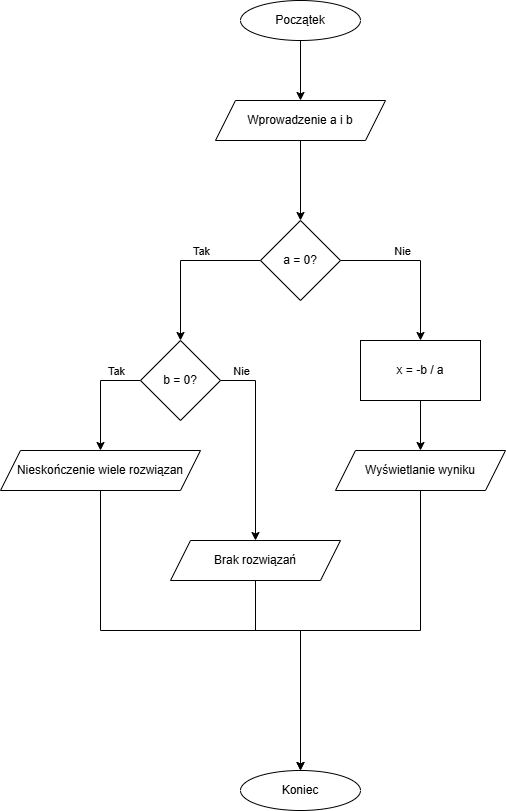

The diagram above was exported from draw.io. Its source (the exported page's mxGraphModel, read from the mxfile embedded in the PNG):
<mxGraphModel dx="1426" dy="777" grid="1" gridSize="10" guides="1" tooltips="1" connect="1" arrows="1" fold="1" page="1" pageScale="1" pageWidth="827" pageHeight="1169" math="0" shadow="0">
  <root>
    <mxCell id="0" />
    <mxCell id="1" parent="0" />
    <mxCell id="FJowa8SJJcQI9Uh0XOCY-32" style="edgeStyle=orthogonalEdgeStyle;rounded=0;orthogonalLoop=1;jettySize=auto;html=1;" edge="1" parent="1" source="FJowa8SJJcQI9Uh0XOCY-1">
      <mxGeometry relative="1" as="geometry">
        <mxPoint x="400" y="200" as="targetPoint" />
      </mxGeometry>
    </mxCell>
    <mxCell id="FJowa8SJJcQI9Uh0XOCY-1" value="&lt;p&gt;Początek&lt;/p&gt;" style="ellipse;whiteSpace=wrap;html=1;" vertex="1" parent="1">
      <mxGeometry x="340" y="100" width="120" height="40" as="geometry" />
    </mxCell>
    <mxCell id="FJowa8SJJcQI9Uh0XOCY-35" value="" style="edgeStyle=orthogonalEdgeStyle;rounded=0;orthogonalLoop=1;jettySize=auto;html=1;" edge="1" parent="1" source="FJowa8SJJcQI9Uh0XOCY-3" target="FJowa8SJJcQI9Uh0XOCY-5">
      <mxGeometry relative="1" as="geometry" />
    </mxCell>
    <mxCell id="FJowa8SJJcQI9Uh0XOCY-3" value="&lt;p&gt;Wprowadzenie a i b&lt;/p&gt;" style="shape=parallelogram;perimeter=parallelogramPerimeter;whiteSpace=wrap;html=1;fixedSize=1;" vertex="1" parent="1">
      <mxGeometry x="315" y="200" width="170" height="40" as="geometry" />
    </mxCell>
    <mxCell id="FJowa8SJJcQI9Uh0XOCY-38" style="edgeStyle=orthogonalEdgeStyle;rounded=0;orthogonalLoop=1;jettySize=auto;html=1;entryX=0.5;entryY=0;entryDx=0;entryDy=0;" edge="1" parent="1" source="FJowa8SJJcQI9Uh0XOCY-5" target="FJowa8SJJcQI9Uh0XOCY-14">
      <mxGeometry relative="1" as="geometry" />
    </mxCell>
    <mxCell id="FJowa8SJJcQI9Uh0XOCY-50" value="Tak" style="edgeLabel;html=1;align=center;verticalAlign=middle;resizable=0;points=[];" vertex="1" connectable="0" parent="FJowa8SJJcQI9Uh0XOCY-38">
      <mxGeometry x="-0.25" y="-6" relative="1" as="geometry">
        <mxPoint y="-4" as="offset" />
      </mxGeometry>
    </mxCell>
    <mxCell id="FJowa8SJJcQI9Uh0XOCY-39" style="edgeStyle=orthogonalEdgeStyle;rounded=0;orthogonalLoop=1;jettySize=auto;html=1;exitX=1;exitY=0.5;exitDx=0;exitDy=0;" edge="1" parent="1" source="FJowa8SJJcQI9Uh0XOCY-5" target="FJowa8SJJcQI9Uh0XOCY-13">
      <mxGeometry relative="1" as="geometry" />
    </mxCell>
    <mxCell id="FJowa8SJJcQI9Uh0XOCY-51" value="Nie" style="edgeLabel;html=1;align=center;verticalAlign=middle;resizable=0;points=[];" vertex="1" connectable="0" parent="FJowa8SJJcQI9Uh0XOCY-39">
      <mxGeometry x="-0.2375" y="7" relative="1" as="geometry">
        <mxPoint y="-3" as="offset" />
      </mxGeometry>
    </mxCell>
    <mxCell id="FJowa8SJJcQI9Uh0XOCY-5" value="a = 0?" style="rhombus;whiteSpace=wrap;html=1;" vertex="1" parent="1">
      <mxGeometry x="360" y="320" width="80" height="80" as="geometry" />
    </mxCell>
    <mxCell id="FJowa8SJJcQI9Uh0XOCY-42" style="edgeStyle=orthogonalEdgeStyle;rounded=0;orthogonalLoop=1;jettySize=auto;html=1;" edge="1" parent="1" source="FJowa8SJJcQI9Uh0XOCY-13" target="FJowa8SJJcQI9Uh0XOCY-17">
      <mxGeometry relative="1" as="geometry" />
    </mxCell>
    <mxCell id="FJowa8SJJcQI9Uh0XOCY-13" value="x = -b / a" style="rounded=0;whiteSpace=wrap;html=1;" vertex="1" parent="1">
      <mxGeometry x="460" y="440" width="120" height="60" as="geometry" />
    </mxCell>
    <mxCell id="FJowa8SJJcQI9Uh0XOCY-40" style="edgeStyle=orthogonalEdgeStyle;rounded=0;orthogonalLoop=1;jettySize=auto;html=1;" edge="1" parent="1" source="FJowa8SJJcQI9Uh0XOCY-14">
      <mxGeometry relative="1" as="geometry">
        <mxPoint x="200" y="550" as="targetPoint" />
      </mxGeometry>
    </mxCell>
    <mxCell id="FJowa8SJJcQI9Uh0XOCY-52" value="Tak" style="edgeLabel;html=1;align=center;verticalAlign=middle;resizable=0;points=[];" vertex="1" connectable="0" parent="FJowa8SJJcQI9Uh0XOCY-40">
      <mxGeometry x="-0.5455" y="-3" relative="1" as="geometry">
        <mxPoint y="-7" as="offset" />
      </mxGeometry>
    </mxCell>
    <mxCell id="FJowa8SJJcQI9Uh0XOCY-41" style="edgeStyle=orthogonalEdgeStyle;rounded=0;orthogonalLoop=1;jettySize=auto;html=1;exitX=1;exitY=0.5;exitDx=0;exitDy=0;entryX=0.5;entryY=0;entryDx=0;entryDy=0;" edge="1" parent="1" source="FJowa8SJJcQI9Uh0XOCY-14" target="FJowa8SJJcQI9Uh0XOCY-25">
      <mxGeometry relative="1" as="geometry" />
    </mxCell>
    <mxCell id="FJowa8SJJcQI9Uh0XOCY-53" value="Nie" style="edgeLabel;html=1;align=center;verticalAlign=middle;resizable=0;points=[];" vertex="1" connectable="0" parent="FJowa8SJJcQI9Uh0XOCY-41">
      <mxGeometry x="-0.7949" y="7" relative="1" as="geometry">
        <mxPoint y="-3" as="offset" />
      </mxGeometry>
    </mxCell>
    <mxCell id="FJowa8SJJcQI9Uh0XOCY-14" value="b = 0?" style="rhombus;whiteSpace=wrap;html=1;" vertex="1" parent="1">
      <mxGeometry x="240" y="440" width="80" height="80" as="geometry" />
    </mxCell>
    <mxCell id="FJowa8SJJcQI9Uh0XOCY-46" style="edgeStyle=orthogonalEdgeStyle;rounded=0;orthogonalLoop=1;jettySize=auto;html=1;" edge="1" parent="1" source="FJowa8SJJcQI9Uh0XOCY-17" target="FJowa8SJJcQI9Uh0XOCY-45">
      <mxGeometry relative="1" as="geometry" />
    </mxCell>
    <mxCell id="FJowa8SJJcQI9Uh0XOCY-17" value="&lt;p&gt;Wyświetlanie wyniku&lt;/p&gt;" style="shape=parallelogram;perimeter=parallelogramPerimeter;whiteSpace=wrap;html=1;fixedSize=1;" vertex="1" parent="1">
      <mxGeometry x="435" y="550" width="170" height="40" as="geometry" />
    </mxCell>
    <mxCell id="FJowa8SJJcQI9Uh0XOCY-48" style="edgeStyle=orthogonalEdgeStyle;rounded=0;orthogonalLoop=1;jettySize=auto;html=1;exitX=0.5;exitY=1;exitDx=0;exitDy=0;" edge="1" parent="1" source="FJowa8SJJcQI9Uh0XOCY-24" target="FJowa8SJJcQI9Uh0XOCY-45">
      <mxGeometry relative="1" as="geometry" />
    </mxCell>
    <mxCell id="FJowa8SJJcQI9Uh0XOCY-24" value="&lt;p&gt;Nieskończenie wiele rozwiązan&lt;/p&gt;" style="shape=parallelogram;perimeter=parallelogramPerimeter;whiteSpace=wrap;html=1;fixedSize=1;" vertex="1" parent="1">
      <mxGeometry x="100" y="550" width="200" height="40" as="geometry" />
    </mxCell>
    <mxCell id="FJowa8SJJcQI9Uh0XOCY-49" style="rounded=0;orthogonalLoop=1;jettySize=auto;html=1;endArrow=none;endFill=0;edgeStyle=orthogonalEdgeStyle;elbow=vertical;" edge="1" parent="1" source="FJowa8SJJcQI9Uh0XOCY-25">
      <mxGeometry relative="1" as="geometry">
        <mxPoint x="400" y="780" as="targetPoint" />
      </mxGeometry>
    </mxCell>
    <mxCell id="FJowa8SJJcQI9Uh0XOCY-25" value="&lt;p&gt;Brak rozwiązań&lt;/p&gt;" style="shape=parallelogram;perimeter=parallelogramPerimeter;whiteSpace=wrap;html=1;fixedSize=1;" vertex="1" parent="1">
      <mxGeometry x="270" y="640" width="170" height="40" as="geometry" />
    </mxCell>
    <mxCell id="FJowa8SJJcQI9Uh0XOCY-45" value="&lt;p&gt;Koniec&lt;/p&gt;" style="ellipse;whiteSpace=wrap;html=1;" vertex="1" parent="1">
      <mxGeometry x="340" y="870" width="120" height="40" as="geometry" />
    </mxCell>
  </root>
</mxGraphModel>